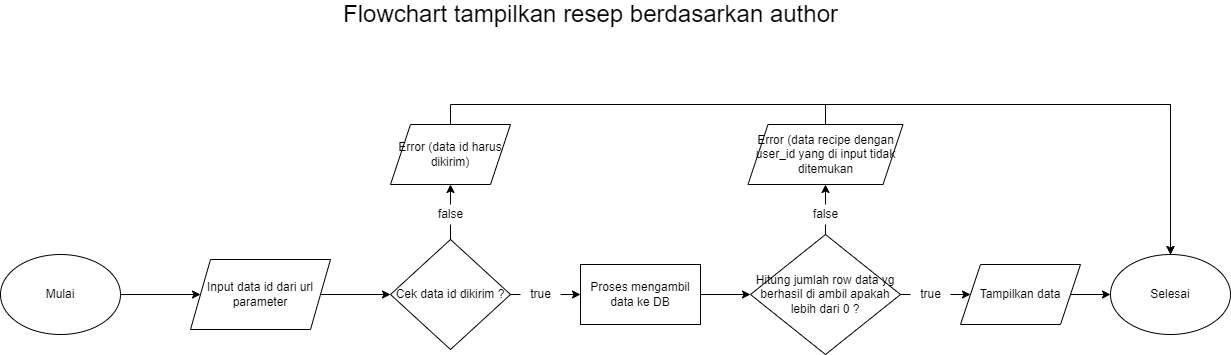

The diagram above was exported from draw.io. Its source (the exported page's mxGraphModel, read from the mxfile embedded in the PNG):
<mxGraphModel dx="1783" dy="893" grid="1" gridSize="10" guides="1" tooltips="1" connect="1" arrows="1" fold="1" page="1" pageScale="1" pageWidth="4681" pageHeight="3300" math="0" shadow="0">
  <root>
    <mxCell id="0" />
    <mxCell id="1" parent="0" />
    <mxCell id="mSg6ACNMLotMx1AS_2BT-1" style="edgeStyle=orthogonalEdgeStyle;rounded=0;orthogonalLoop=1;jettySize=auto;html=1;exitX=1;exitY=0.5;exitDx=0;exitDy=0;entryX=0;entryY=0.5;entryDx=0;entryDy=0;" edge="1" parent="1" source="mSg6ACNMLotMx1AS_2BT-2" target="mSg6ACNMLotMx1AS_2BT-15">
      <mxGeometry relative="1" as="geometry">
        <mxPoint x="600" y="580" as="targetPoint" />
      </mxGeometry>
    </mxCell>
    <mxCell id="mSg6ACNMLotMx1AS_2BT-2" value="Mulai" style="ellipse;whiteSpace=wrap;html=1;" vertex="1" parent="1">
      <mxGeometry x="420" y="540" width="120" height="80" as="geometry" />
    </mxCell>
    <mxCell id="mSg6ACNMLotMx1AS_2BT-3" style="edgeStyle=orthogonalEdgeStyle;rounded=0;orthogonalLoop=1;jettySize=auto;html=1;exitX=1;exitY=0.5;exitDx=0;exitDy=0;entryX=0;entryY=0.5;entryDx=0;entryDy=0;" edge="1" parent="1" source="mSg6ACNMLotMx1AS_2BT-15" target="mSg6ACNMLotMx1AS_2BT-6">
      <mxGeometry relative="1" as="geometry">
        <mxPoint x="750" y="580" as="sourcePoint" />
      </mxGeometry>
    </mxCell>
    <mxCell id="mSg6ACNMLotMx1AS_2BT-4" style="edgeStyle=orthogonalEdgeStyle;rounded=0;orthogonalLoop=1;jettySize=auto;html=1;exitX=1;exitY=0.5;exitDx=0;exitDy=0;entryX=0;entryY=0.5;entryDx=0;entryDy=0;startArrow=none;" edge="1" parent="1" source="mSg6ACNMLotMx1AS_2BT-18" target="mSg6ACNMLotMx1AS_2BT-8">
      <mxGeometry relative="1" as="geometry" />
    </mxCell>
    <mxCell id="mSg6ACNMLotMx1AS_2BT-5" style="edgeStyle=orthogonalEdgeStyle;rounded=0;orthogonalLoop=1;jettySize=auto;html=1;exitX=0.5;exitY=0;exitDx=0;exitDy=0;entryX=0.5;entryY=1;entryDx=0;entryDy=0;startArrow=none;" edge="1" parent="1" source="mSg6ACNMLotMx1AS_2BT-20" target="mSg6ACNMLotMx1AS_2BT-17">
      <mxGeometry relative="1" as="geometry" />
    </mxCell>
    <mxCell id="mSg6ACNMLotMx1AS_2BT-6" value="Cek data id dikirim ?" style="rhombus;whiteSpace=wrap;html=1;" vertex="1" parent="1">
      <mxGeometry x="810" y="525" width="120" height="110" as="geometry" />
    </mxCell>
    <mxCell id="mSg6ACNMLotMx1AS_2BT-7" style="edgeStyle=orthogonalEdgeStyle;rounded=0;orthogonalLoop=1;jettySize=auto;html=1;exitX=1;exitY=0.5;exitDx=0;exitDy=0;" edge="1" parent="1" source="mSg6ACNMLotMx1AS_2BT-8" target="mSg6ACNMLotMx1AS_2BT-11">
      <mxGeometry relative="1" as="geometry" />
    </mxCell>
    <mxCell id="mSg6ACNMLotMx1AS_2BT-8" value="Proses mengambil data ke DB" style="rounded=0;whiteSpace=wrap;html=1;" vertex="1" parent="1">
      <mxGeometry x="1000" y="550" width="120" height="60" as="geometry" />
    </mxCell>
    <mxCell id="mSg6ACNMLotMx1AS_2BT-9" style="edgeStyle=orthogonalEdgeStyle;rounded=0;orthogonalLoop=1;jettySize=auto;html=1;exitX=1;exitY=0.5;exitDx=0;exitDy=0;entryX=0;entryY=0.5;entryDx=0;entryDy=0;startArrow=none;" edge="1" parent="1" source="mSg6ACNMLotMx1AS_2BT-24" target="mSg6ACNMLotMx1AS_2BT-13">
      <mxGeometry relative="1" as="geometry" />
    </mxCell>
    <mxCell id="mSg6ACNMLotMx1AS_2BT-10" style="edgeStyle=orthogonalEdgeStyle;rounded=0;orthogonalLoop=1;jettySize=auto;html=1;exitX=0.5;exitY=0;exitDx=0;exitDy=0;entryX=0.5;entryY=1;entryDx=0;entryDy=0;startArrow=none;" edge="1" parent="1" source="mSg6ACNMLotMx1AS_2BT-26" target="mSg6ACNMLotMx1AS_2BT-23">
      <mxGeometry relative="1" as="geometry" />
    </mxCell>
    <mxCell id="mSg6ACNMLotMx1AS_2BT-11" value="Hitung jumlah row data yg berhasil di ambil apakah lebih dari 0 ?" style="rhombus;whiteSpace=wrap;html=1;" vertex="1" parent="1">
      <mxGeometry x="1170" y="520" width="150" height="120" as="geometry" />
    </mxCell>
    <mxCell id="mSg6ACNMLotMx1AS_2BT-12" style="edgeStyle=orthogonalEdgeStyle;rounded=0;orthogonalLoop=1;jettySize=auto;html=1;exitX=1;exitY=0.5;exitDx=0;exitDy=0;entryX=0;entryY=0.5;entryDx=0;entryDy=0;" edge="1" parent="1" source="mSg6ACNMLotMx1AS_2BT-13" target="mSg6ACNMLotMx1AS_2BT-14">
      <mxGeometry relative="1" as="geometry" />
    </mxCell>
    <mxCell id="mSg6ACNMLotMx1AS_2BT-13" value="Tampilkan data" style="shape=parallelogram;perimeter=parallelogramPerimeter;whiteSpace=wrap;html=1;fixedSize=1;" vertex="1" parent="1">
      <mxGeometry x="1380" y="550" width="120" height="60" as="geometry" />
    </mxCell>
    <mxCell id="mSg6ACNMLotMx1AS_2BT-14" value="Selesai" style="ellipse;whiteSpace=wrap;html=1;" vertex="1" parent="1">
      <mxGeometry x="1530" y="540" width="120" height="80" as="geometry" />
    </mxCell>
    <mxCell id="mSg6ACNMLotMx1AS_2BT-15" value="Input data id dari url parameter" style="shape=parallelogram;perimeter=parallelogramPerimeter;whiteSpace=wrap;html=1;fixedSize=1;" vertex="1" parent="1">
      <mxGeometry x="610" y="545" width="140" height="70" as="geometry" />
    </mxCell>
    <mxCell id="mSg6ACNMLotMx1AS_2BT-16" style="edgeStyle=orthogonalEdgeStyle;rounded=0;orthogonalLoop=1;jettySize=auto;html=1;exitX=0.5;exitY=0;exitDx=0;exitDy=0;entryX=0.5;entryY=0;entryDx=0;entryDy=0;" edge="1" parent="1" source="mSg6ACNMLotMx1AS_2BT-17" target="mSg6ACNMLotMx1AS_2BT-14">
      <mxGeometry relative="1" as="geometry" />
    </mxCell>
    <mxCell id="mSg6ACNMLotMx1AS_2BT-17" value="Error (data id harus dikirim)" style="shape=parallelogram;perimeter=parallelogramPerimeter;whiteSpace=wrap;html=1;fixedSize=1;" vertex="1" parent="1">
      <mxGeometry x="810" y="410" width="120" height="60" as="geometry" />
    </mxCell>
    <mxCell id="mSg6ACNMLotMx1AS_2BT-18" value="true" style="text;html=1;align=center;verticalAlign=middle;resizable=0;points=[];autosize=1;strokeColor=none;fillColor=none;" vertex="1" parent="1">
      <mxGeometry x="940" y="570" width="40" height="20" as="geometry" />
    </mxCell>
    <mxCell id="mSg6ACNMLotMx1AS_2BT-19" value="" style="edgeStyle=orthogonalEdgeStyle;rounded=0;orthogonalLoop=1;jettySize=auto;html=1;exitX=1;exitY=0.5;exitDx=0;exitDy=0;entryX=0;entryY=0.5;entryDx=0;entryDy=0;endArrow=none;" edge="1" parent="1" source="mSg6ACNMLotMx1AS_2BT-6" target="mSg6ACNMLotMx1AS_2BT-18">
      <mxGeometry relative="1" as="geometry">
        <mxPoint x="930" y="580" as="sourcePoint" />
        <mxPoint x="980" y="580" as="targetPoint" />
      </mxGeometry>
    </mxCell>
    <mxCell id="mSg6ACNMLotMx1AS_2BT-20" value="false" style="text;html=1;align=center;verticalAlign=middle;resizable=0;points=[];autosize=1;strokeColor=none;fillColor=none;" vertex="1" parent="1">
      <mxGeometry x="850" y="490" width="40" height="20" as="geometry" />
    </mxCell>
    <mxCell id="mSg6ACNMLotMx1AS_2BT-21" value="" style="edgeStyle=orthogonalEdgeStyle;rounded=0;orthogonalLoop=1;jettySize=auto;html=1;exitX=0.5;exitY=0;exitDx=0;exitDy=0;entryX=0.5;entryY=1;entryDx=0;entryDy=0;endArrow=none;" edge="1" parent="1" source="mSg6ACNMLotMx1AS_2BT-6" target="mSg6ACNMLotMx1AS_2BT-20">
      <mxGeometry relative="1" as="geometry">
        <mxPoint x="870" y="525" as="sourcePoint" />
        <mxPoint x="870" y="470" as="targetPoint" />
      </mxGeometry>
    </mxCell>
    <mxCell id="mSg6ACNMLotMx1AS_2BT-22" style="edgeStyle=orthogonalEdgeStyle;rounded=0;orthogonalLoop=1;jettySize=auto;html=1;exitX=0.5;exitY=0;exitDx=0;exitDy=0;entryX=0.5;entryY=0;entryDx=0;entryDy=0;" edge="1" parent="1" source="mSg6ACNMLotMx1AS_2BT-23" target="mSg6ACNMLotMx1AS_2BT-14">
      <mxGeometry relative="1" as="geometry" />
    </mxCell>
    <mxCell id="mSg6ACNMLotMx1AS_2BT-23" value="Error (data recipe dengan user_id yang di input tidak ditemukan" style="shape=parallelogram;perimeter=parallelogramPerimeter;whiteSpace=wrap;html=1;fixedSize=1;" vertex="1" parent="1">
      <mxGeometry x="1167.5" y="410" width="155" height="60" as="geometry" />
    </mxCell>
    <mxCell id="mSg6ACNMLotMx1AS_2BT-24" value="true" style="text;html=1;align=center;verticalAlign=middle;resizable=0;points=[];autosize=1;strokeColor=none;fillColor=none;" vertex="1" parent="1">
      <mxGeometry x="1330" y="570" width="40" height="20" as="geometry" />
    </mxCell>
    <mxCell id="mSg6ACNMLotMx1AS_2BT-25" value="" style="edgeStyle=orthogonalEdgeStyle;rounded=0;orthogonalLoop=1;jettySize=auto;html=1;exitX=1;exitY=0.5;exitDx=0;exitDy=0;entryX=0;entryY=0.5;entryDx=0;entryDy=0;endArrow=none;" edge="1" parent="1" source="mSg6ACNMLotMx1AS_2BT-11" target="mSg6ACNMLotMx1AS_2BT-24">
      <mxGeometry relative="1" as="geometry">
        <mxPoint x="1320" y="580" as="sourcePoint" />
        <mxPoint x="1370" y="580" as="targetPoint" />
      </mxGeometry>
    </mxCell>
    <mxCell id="mSg6ACNMLotMx1AS_2BT-26" value="false" style="text;html=1;align=center;verticalAlign=middle;resizable=0;points=[];autosize=1;strokeColor=none;fillColor=none;" vertex="1" parent="1">
      <mxGeometry x="1225" y="490" width="40" height="20" as="geometry" />
    </mxCell>
    <mxCell id="mSg6ACNMLotMx1AS_2BT-27" value="" style="edgeStyle=orthogonalEdgeStyle;rounded=0;orthogonalLoop=1;jettySize=auto;html=1;exitX=0.5;exitY=0;exitDx=0;exitDy=0;entryX=0.5;entryY=1;entryDx=0;entryDy=0;endArrow=none;" edge="1" parent="1" source="mSg6ACNMLotMx1AS_2BT-11" target="mSg6ACNMLotMx1AS_2BT-26">
      <mxGeometry relative="1" as="geometry">
        <mxPoint x="1245" y="520" as="sourcePoint" />
        <mxPoint x="1245" y="470" as="targetPoint" />
      </mxGeometry>
    </mxCell>
    <mxCell id="mSg6ACNMLotMx1AS_2BT-28" value="&lt;font style=&quot;font-size: 24px&quot;&gt;Flowchart tampilkan resep berdasarkan author&lt;/font&gt;" style="text;html=1;align=center;verticalAlign=middle;resizable=0;points=[];autosize=1;strokeColor=none;fillColor=none;" vertex="1" parent="1">
      <mxGeometry x="755" y="290" width="510" height="20" as="geometry" />
    </mxCell>
  </root>
</mxGraphModel>